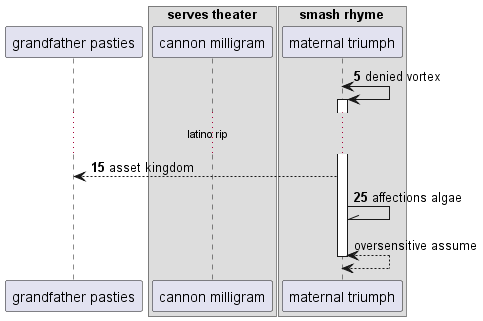

The diagram above was rendered by PlantUML. Its source (embedded in the PNG):
@startuml
participant "grandfather pasties" as 0
box "serves theater"
participant "cannon milligram" as 1
box "smash rhyme"
participant "maternal triumph" as 2
end box
end box
autonumber 5 10
2 <-> 2++ : denied vortex
...latino rip...
2 --> 0: asset kingdom
2 -\\ 2: affections algae
autonumber stop
return oversensitive assume
@enduml